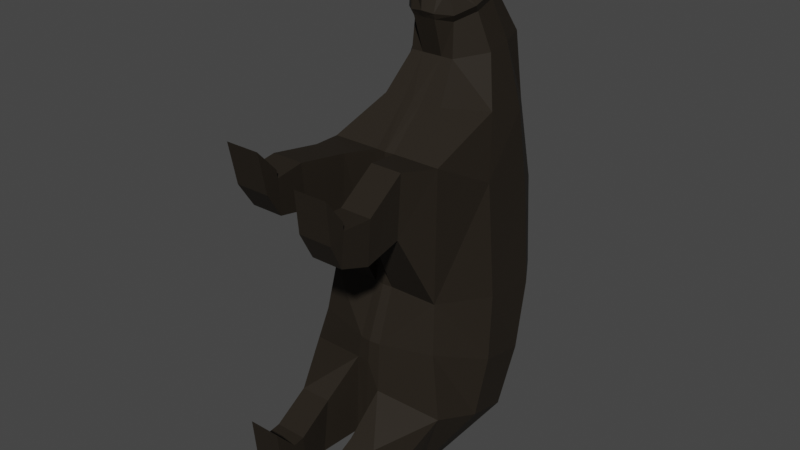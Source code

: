 # Source: black_bear.blend  (saved by Blender 2.82.7; exported with 4.5.12 LTS)
import bpy
from mathutils import Matrix  # noqa: F401  (used for matrix-valued properties, if any)

bpy.ops.wm.read_factory_settings(use_empty=True)
scene = bpy.context.scene
scene.name = 'Scene'

# ---- collections
col_collection = bpy.data.collections.new('Collection'); scene.collection.children.link(col_collection)

# ---- materials (node trees are filled in below, after node groups)
mat_material = bpy.data.materials.new('Material')
mat_material.alpha_threshold = 0.0
mat_material.use_transparent_shadow = False
mat_material.line_color = (0.0, 0.0, 0.0, 1.0)
mat_darkbrown = bpy.data.materials.new('DarkBrown')
mat_darkbrown.use_transparent_shadow = False
mat_snout = bpy.data.materials.new('Snout')
mat_snout.use_transparent_shadow = False
mat_eyes = bpy.data.materials.new('Eyes')
mat_eyes.use_transparent_shadow = False

# ---- material node trees
mat_material.use_nodes = True; mat_material.node_tree.nodes.clear()
_N = mat_material.node_tree.nodes; _L = mat_material.node_tree.links
n0 = _N.new('ShaderNodeOutputMaterial'); n0.name = 'Material Output'; n0.location = (300, 300)
n1 = _N.new('ShaderNodeBsdfPrincipled'); n1.name = 'Principled BSDF'; n1.location = (10, 300)
n1.distribution = 'GGX'
n1.subsurface_method = 'BURLEY'
n1.inputs[0].default_value = (0.016, 0.01139, 0.006613, 1.0)
n1.inputs[2].default_value = 0.6923
n1.inputs[3].default_value = 1.45
n1.inputs[13].default_value = 0.3615
n1.inputs[27].default_value = (0.0, 0.0, 0.0, 1.0)
n1.inputs[28].default_value = 1.0
_L.new(n1.outputs[0], n0.inputs[0])
n0.is_active_output = True
mat_darkbrown.use_nodes = True; mat_darkbrown.node_tree.nodes.clear()
_N = mat_darkbrown.node_tree.nodes; _L = mat_darkbrown.node_tree.links
n0 = _N.new('ShaderNodeOutputMaterial'); n0.name = 'Material Output'; n0.location = (300, 300)
n1 = _N.new('ShaderNodeBsdfPrincipled'); n1.name = 'Principled BSDF'; n1.location = (10, 300)
n1.distribution = 'GGX'
n1.subsurface_method = 'BURLEY'
n1.inputs[0].default_value = (0.0137, 0.01033, 0.006512, 1.0)
n1.inputs[3].default_value = 1.45
n1.inputs[27].default_value = (0.0, 0.0, 0.0, 1.0)
n1.inputs[28].default_value = 1.0
_L.new(n1.outputs[0], n0.inputs[0])
n0.is_active_output = True
mat_snout.use_nodes = True; mat_snout.node_tree.nodes.clear()
_N = mat_snout.node_tree.nodes; _L = mat_snout.node_tree.links
n0 = _N.new('ShaderNodeOutputMaterial'); n0.name = 'Material Output'; n0.location = (300, 300)
n1 = _N.new('ShaderNodeBsdfPrincipled'); n1.name = 'Principled BSDF'; n1.location = (10, 300)
n1.distribution = 'GGX'
n1.subsurface_method = 'BURLEY'
n1.inputs[0].default_value = (0.8007, 0.6236, 0.4266, 1.0)
n1.inputs[3].default_value = 1.45
n1.inputs[27].default_value = (0.0, 0.0, 0.0, 1.0)
n1.inputs[28].default_value = 1.0
_L.new(n1.outputs[0], n0.inputs[0])
n0.is_active_output = True
mat_eyes.use_nodes = True; mat_eyes.node_tree.nodes.clear()
_N = mat_eyes.node_tree.nodes; _L = mat_eyes.node_tree.links
n0 = _N.new('ShaderNodeOutputMaterial'); n0.name = 'Material Output'; n0.location = (300, 300)
n1 = _N.new('ShaderNodeBsdfPrincipled'); n1.name = 'Principled BSDF'; n1.location = (10, 300)
n1.distribution = 'GGX'
n1.subsurface_method = 'BURLEY'
n1.inputs[0].default_value = (0.214, 0.1139, 0.05481, 1.0)
n1.inputs[3].default_value = 1.45
n1.inputs[27].default_value = (0.0, 0.0, 0.0, 1.0)
n1.inputs[28].default_value = 1.0
_L.new(n1.outputs[0], n0.inputs[0])
n0.is_active_output = True

# ---- world
world_world = bpy.data.worlds.new('World'); scene.world = world_world
world_world.use_nodes = True; world_world.node_tree.nodes.clear()
_N = world_world.node_tree.nodes; _L = world_world.node_tree.links
n0 = _N.new('ShaderNodeOutputWorld'); n0.name = 'World Output'; n0.location = (300, 300)
n1 = _N.new('ShaderNodeBackground'); n1.name = 'Background'; n1.location = (10, 300)
n1.inputs[0].default_value = (0.05088, 0.05088, 0.05088, 1.0)
_L.new(n1.outputs[0], n0.inputs[0])
n0.is_active_output = True
world_world.color = (0.05088, 0.05088, 0.05088)
world_world.use_sun_shadow = False
world_world.sun_shadow_jitter_overblur = 0.0

# ---- meshes
me_plane = bpy.data.meshes.new('Plane')
me_plane.from_pydata([(-0.3815, 2.768, -0.3636), (-0.5447, 1.129, -0.02056), (-0.5306, 1.162, 1.184), (-0.2821, 1.505, 1.523), (-0.3117, 2.611, 1.303), (-0.3436, 2.756, 0.5128), (-0.2076, 1.749, 1.847), (-0.2917, 2.527, 1.919), (-0.1945, 1.771, 2.145), (-0.2872, 2.229, 2.312), (-0.4505, 2.159, -1.448), (-0.6943, 1.034, -0.7942), (-0.449, 2.468, -1.024), (-0.5941, 1.058, -0.4627), (-0.4205, 1.36, -1.742), (-0.4709, 0.878, -1.429), (-0.2136, 1.879, 2.575), (-0.1904, 1.699, 2.422), (-0.08776, 1.723, 2.559), (-0.1443, 1.823, 2.594), (-0.0501, 2.774, -0.3636), (-0.0501, 2.776, 0.3716), (-0.0501, 2.26, -1.411), (-0.0501, 2.605, -1.02), (-0.1011, 0.9486, -0.5021), (-0.1226, 0.9266, -0.7055), (-0.2319, 2.199, 2.448), (-0.2172, 2.124, 2.55), (-0.08852, 1.129, -0.02056), (-0.09449, 1.749, 1.847), (-0.08957, 1.505, 1.523), (-0.1149, 1.665, 2.4), (-0.1032, 1.641, 2.177), (-0.0969, 0.8716, -1.45), (-0.06054, 1.357, -1.742), (-0.08355, 2.64, 1.219), (-0.1062, 2.567, 1.919), (-0.1022, 1.926, 2.635), (-0.05199, 1.604, 2.69), (-0.08687, 1.162, 1.184), (-0.4297, 0.4863, -1.477), (-0.4343, 0.5524, -0.9804), (-0.1455, 0.4863, -1.477), (-0.146, 0.5524, -0.9804), (-0.391, 0.2238, -1.573), (-0.3901, 0.1919, -1.138), (-0.09991, 0.2238, -1.573), (-0.09883, 0.1919, -1.138), (-0.3851, 0.001345, -1.611), (-0.3875, 0.08178, -1.149), (-0.09288, 0.001345, -1.611), (-0.09575, 0.08178, -1.149), (-0.3847, -0.06104, -1.395), (-0.3844, -0.1103, -0.9283), (-0.09239, -0.06104, -1.395), (-0.09195, -0.1103, -0.9283), (-0.4311, 0.7958, 0.6711), (-0.4381, 0.8289, 1.238), (-0.1364, 0.7958, 0.6711), (-0.1434, 0.8289, 1.238), (-0.4502, 0.3958, 0.9067), (-0.4583, 0.3769, 1.306), (-0.1554, 0.3958, 0.9067), (-0.1635, 0.3769, 1.306), (-0.4322, 0.1136, 0.9674), (-0.4386, 0.1064, 1.278), (-0.1376, 0.1136, 0.9674), (-0.1439, 0.1064, 1.278), (-0.4397, -0.02638, 1.19), (-0.4388, 0.09799, 1.35), (-0.1248, -0.02638, 1.19), (-0.1441, 0.09799, 1.35), (-0.4397, -0.05652, 1.344), (-0.4397, -0.1001, 1.561), (-0.1248, -0.05652, 1.344), (-0.1248, -0.1001, 1.561), (-0.6809, 2.287, -0.2643), (-0.4813, 2.35, 1.309), (-0.3562, 2.295, 1.898), (-0.3156, 2.111, 2.285), (-0.7449, 1.833, -1.301), (-0.453, 1.217, -1.735), (-0.5725, 2.363, 0.5616), (-0.2033, 1.813, 2.525), (-0.1102, 1.77, 2.636), (-0.751, 2.054, -0.8031), (-0.0662, 1.655, 2.742), (-0.06265, 1.213, -1.735), (-0.124, 2.228, 2.561), (-0.09926, 1.975, 2.615), (-0.1395, 2.319, 2.482), (-0.1422, 2.288, 2.347), (-0.1085, 2.297, 2.449), (-0.08642, 2.2, 2.55), (-0.1988, 2.088, 2.528), (-0.2084, 2.144, 2.398), (-0.04584, 1.978, 2.625), (-0.0488, 1.928, 2.646), (-0.1963, 1.981, 2.591), (-0.1045, 1.808, 2.691), (-0.0263, 2.018, 2.603), (-0.008325, 1.905, 2.668), (-0.133, 1.975, 2.593), (-0.1313, 1.907, 2.65), (-0.02667, 1.913, 2.613), (-0.04475, 2.002, 2.58), (-0.1062, 1.977, 2.554), (-0.1185, 1.916, 2.603), (-0.1079, 1.775, 2.679), (-0.1923, 2.244, 2.57), (-0.2048, 2.28, 2.545), (-0.2276, 2.202, 2.576), (-0.2384, 2.238, 2.544), (-0.7224, 1.708, -0.1424), (-0.7864, 1.438, -0.9499), (-0.4648, 1.04, -1.473), (-0.8085, 1.556, -0.6621), (-0.0591, 1.63, 2.716), (-0.4894, 1.927, 1.416), (-0.388, 2.022, 1.873), (-0.305, 1.941, 2.215), (-0.6031, 1.763, 0.8728), (-0.1969, 1.756, 2.474), (-0.099, 1.747, 2.598), (-0.08094, 1.035, -1.483), (1.369e-08, 1.12, -0.02056), (-7.045e-08, 1.501, 1.523), (-4.398e-08, 2.783, -0.3636), (-1.073e-07, 2.648, 1.219), (-9.543e-08, 1.749, 1.847), (-1.346e-07, 2.573, 1.919), (-1.051e-07, 1.64, 2.177), (-1.431e-07, 2.321, 2.364), (5.259e-08, 0.9145, -0.7048), (2.448e-08, 2.264, -1.411), (8.872e-08, 0.8628, -1.479), (7.871e-08, 1.354, -1.742), (-4.044e-08, 1.154, 1.184), (-7.677e-08, 2.798, 0.3716), (-1.427e-07, 2.065, 2.612), (-1.159e-07, 1.61, 2.455), (-1.357e-07, 1.806, 2.711), (-1.258e-07, 1.602, 2.69), (-7.829e-09, 2.612, -1.02), (4.274e-08, 0.9373, -0.5021), (0.3815, 2.768, -0.3636), (0.5447, 1.129, -0.02056), (0.5306, 1.162, 1.184), (0.2821, 1.505, 1.523), (0.3117, 2.611, 1.303), (0.3436, 2.756, 0.5128), (0.2076, 1.749, 1.847), (0.2917, 2.527, 1.919), (0.1945, 1.771, 2.145), (0.2872, 2.229, 2.312), (0.4505, 2.159, -1.448), (0.6943, 1.012, -1.05), (0.449, 2.468, -1.024), (0.5941, 1.058, -0.4627), (0.4205, 1.36, -1.742), (0.4709, 0.8884, -1.667), (0.2136, 1.879, 2.575), (0.1904, 1.699, 2.422), (0.08775, 1.723, 2.559), (0.1443, 1.823, 2.594), (0.0501, 2.774, -0.3636), (0.0501, 2.776, 0.3716), (0.0501, 2.26, -1.411), (0.0501, 2.605, -1.02), (0.1011, 0.9486, -0.5021), (0.1226, 0.8944, -0.9414), (0.2319, 2.199, 2.448), (0.2172, 2.124, 2.55), (0.08852, 1.129, -0.02056), (0.09449, 1.749, 1.847), (0.08957, 1.505, 1.523), (0.1149, 1.665, 2.4), (0.1032, 1.641, 2.177), (0.0969, 0.8833, -1.688), (0.06054, 1.357, -1.742), (0.08355, 2.64, 1.219), (0.1062, 2.567, 1.919), (0.1022, 1.926, 2.635), (0.05199, 1.604, 2.69), (0.08687, 1.162, 1.184), (0.396, 0.5105, -1.717), (0.4006, 0.5165, -1.216), (0.1455, 0.5105, -1.717), (0.146, 0.5165, -1.216), (0.391, 0.2052, -1.88), (0.3901, 0.2113, -1.444), (0.09991, 0.2052, -1.88), (0.09883, 0.2113, -1.444), (0.3851, -0.01961, -1.898), (0.3875, 0.1006, -1.445), (0.09288, -0.01961, -1.898), (0.09575, 0.1006, -1.445), (0.3847, -0.06302, -1.678), (0.3844, -0.07156, -1.209), (0.09239, -0.06302, -1.678), (0.09195, -0.07156, -1.209), (0.4311, 0.7958, 0.6711), (0.4381, 0.8289, 1.238), (0.1364, 0.7958, 0.6711), (0.1434, 0.8289, 1.238), (0.4502, 0.4282, 0.6027), (0.4583, 0.4509, 1.002), (0.1554, 0.4282, 0.6027), (0.1635, 0.4509, 1.002), (0.4322, 0.1539, 0.6924), (0.4386, 0.1789, 1.002), (0.1376, 0.1539, 0.6924), (0.1439, 0.1789, 1.002), (0.4397, 0.0378, 0.9286), (0.4388, 0.178, 1.074), (0.1248, 0.0378, 0.9286), (0.1441, 0.178, 1.074), (0.4397, 0.02378, 1.085), (0.4397, 0.002926, 1.305), (0.1248, 0.02378, 1.085), (0.1248, 0.002926, 1.305), (8.474e-08, 1.209, -1.735), (-1.332e-07, 1.66, 2.801), (0.6809, 2.287, -0.2643), (0.4813, 2.35, 1.309), (0.3562, 2.295, 1.898), (0.3156, 2.111, 2.285), (0.7449, 1.833, -1.301), (0.453, 1.217, -1.735), (0.5725, 2.363, 0.5616), (0.2033, 1.813, 2.525), (0.1102, 1.77, 2.636), (0.756, 2.054, -0.8031), (0.0662, 1.655, 2.742), (0.06265, 1.213, -1.735), (0.1239, 2.228, 2.561), (0.09926, 1.975, 2.615), (0.1395, 2.319, 2.482), (0.1422, 2.288, 2.347), (0.1085, 2.297, 2.449), (0.08642, 2.2, 2.55), (0.1803, 2.116, 2.511), (0.2084, 2.144, 2.398), (0.04584, 1.978, 2.625), (0.0488, 1.928, 2.646), (0.1963, 1.981, 2.591), (0.1045, 1.808, 2.691), (0.0263, 2.018, 2.603), (0.008325, 1.905, 2.668), (0.133, 1.975, 2.593), (0.1313, 1.907, 2.65), (0.02667, 1.913, 2.613), (0.04475, 2.002, 2.58), (0.1062, 1.977, 2.554), (0.1185, 1.916, 2.603), (0.1079, 1.775, 2.679), (0.1923, 2.244, 2.57), (0.2048, 2.28, 2.545), (0.2276, 2.202, 2.576), (0.2384, 2.238, 2.544), (9.165e-08, 1.043, -1.726), (0.7224, 1.708, -0.1424), (0.7864, 1.422, -1.176), (0.4648, 1.053, -1.701), (0.8085, 1.556, -0.6621), (0.0591, 1.63, 2.716), (-1.295e-07, 1.631, 2.745), (0.4894, 1.927, 1.416), (0.388, 2.022, 1.873), (0.305, 1.941, 2.215), (0.6031, 1.763, 0.8728), (0.1969, 1.756, 2.474), (0.099, 1.747, 2.598), (0.08094, 1.048, -1.712), (5.003e-08, 1.825, -1.557), (6.809e-08, 1.545, -1.69), (0.05836, 1.546, -1.69), (0.05515, 1.823, -1.558), (-0.05844, 1.539, -1.697), (-0.05518, 1.821, -1.561), (2.745e-05, 1.585, -1.788), (2.745e-05, 1.521, -1.785), (0.05839, 1.522, -1.785), (0.05767, 1.584, -1.79), (-0.05841, 1.516, -1.792), (-0.05766, 1.58, -1.794), (-0.145, 2.313, 2.5), (-1.065e-07, 1.603, 2.241), (-0.3174, 2.152, 2.373), (-0.2274, 1.732, 2.209), (-0.1131, 1.617, 2.229), (-0.1818, 2.226, 2.404), (-0.3402, 2.04, 2.34), (-1.438e-07, 2.274, 2.422), (-0.2439, 2.189, 2.472), (-0.2293, 2.161, 2.428), (-0.1103, 2.288, 2.472), (-0.2155, 2.285, 2.551), (-0.2517, 2.24, 2.551), (-0.3289, 1.886, 2.275), (0.145, 2.313, 2.5), (0.3174, 2.152, 2.373), (0.2274, 1.732, 2.209), (0.1131, 1.617, 2.229), (0.1818, 2.226, 2.404), (0.3402, 2.04, 2.34), (0.2439, 2.189, 2.472), (0.2145, 2.171, 2.411), (0.1103, 2.288, 2.472), (0.2155, 2.285, 2.551), (0.2517, 2.24, 2.551), (0.3289, 1.886, 2.275)], [], [(82, 77, 4, 5), (118, 3, 6, 119), (119, 6, 8, 120), (85, 12, 10, 80), (80, 10, 14, 81), (76, 82, 5, 0), (299, 289, 17, 122), (122, 17, 18, 123), (76, 0, 12, 85), (21, 20, 0, 5), (23, 22, 10, 12), (25, 24, 13, 11), (291, 91, 9, 288), (24, 28, 1, 13), (30, 29, 6, 3), (290, 31, 17, 289), (124, 33, 15, 115), (36, 35, 4, 7), (22, 279, 278, 34, 14, 10), (99, 19, 84, 108), (25, 11, 41, 43), (29, 32, 8, 6), (31, 38, 18, 17), (39, 30, 3, 2), (2, 1, 56, 57), (91, 36, 7, 9), (99, 98, 16, 19), (35, 21, 5, 4), (20, 23, 12, 0), (127, 143, 23, 20), (128, 138, 21, 35), (97, 96, 89, 37), (132, 130, 36, 91), (125, 137, 39, 28), (137, 126, 30, 39), (140, 142, 38, 31), (129, 131, 32, 29), (135, 133, 25, 33), (222, 141, 99, 86), (134, 274, 279, 22), (130, 128, 35, 36), (260, 135, 33, 124), (287, 140, 31, 290), (126, 129, 29, 30), (144, 125, 28, 24), (294, 27, 111, 298), (133, 144, 24, 25), (143, 134, 22, 23), (138, 127, 20, 21), (43, 41, 45, 47), (33, 25, 43, 42), (15, 33, 42, 40), (11, 15, 40, 41), (46, 47, 51, 50), (41, 40, 44, 45), (42, 43, 47, 46), (40, 42, 46, 44), (51, 49, 53, 55), (44, 46, 50, 48), (47, 45, 49, 51), (45, 44, 48, 49), (54, 55, 53, 52), (49, 48, 52, 53), (50, 51, 55, 54), (48, 50, 54, 52), (58, 59, 63, 62), (1, 28, 58, 56), (39, 2, 57, 59), (28, 39, 59, 58), (63, 61, 65, 67), (56, 58, 62, 60), (59, 57, 61, 63), (57, 56, 60, 61), (66, 67, 71, 70), (61, 60, 64, 65), (62, 63, 67, 66), (60, 62, 66, 64), (68, 70, 74, 72), (64, 66, 70, 68), (67, 65, 69, 71), (65, 64, 68, 69), (74, 75, 73, 72), (71, 69, 73, 75), (69, 68, 72, 73), (70, 71, 75, 74), (136, 221, 87, 34), (266, 222, 86, 117), (117, 86, 84, 123), (34, 87, 81, 14), (113, 76, 85, 116), (16, 83, 84, 19), (288, 292, 83, 16), (113, 121, 82, 76), (114, 80, 81, 115), (116, 85, 80, 114), (7, 78, 79, 9), (4, 77, 78, 7), (121, 118, 77, 82), (296, 93, 139, 293), (93, 94, 98, 139), (95, 92, 132, 91), (295, 95, 91, 291), (294, 26, 95, 295), (26, 90, 92, 95), (88, 27, 94, 93), (286, 88, 93, 296), (100, 101, 141, 139), (102, 100, 139, 98), (101, 103, 99, 141), (103, 102, 98, 99), (107, 106, 102, 103), (104, 107, 103, 101), (106, 105, 100, 102), (105, 104, 101, 100), (96, 97, 104, 105), (89, 96, 105, 106), (97, 37, 107, 104), (37, 89, 106, 107), (108, 84, 86, 99), (297, 110, 112, 298), (27, 88, 109, 111), (286, 90, 110, 297), (90, 26, 112, 110), (2, 3, 118, 121), (13, 116, 114, 11), (11, 114, 115, 15), (1, 2, 121, 113), (1, 113, 116, 13), (38, 117, 123, 18), (142, 266, 117, 38), (221, 260, 124, 87), (87, 124, 115, 81), (83, 122, 123, 84), (292, 299, 122, 83), (78, 119, 120, 79), (77, 118, 119, 78), (229, 150, 149, 224), (267, 268, 151, 148), (268, 269, 153, 151), (232, 227, 155, 157), (227, 228, 159, 155), (223, 145, 150, 229), (311, 271, 162, 302), (271, 272, 163, 162), (223, 232, 157, 145), (166, 150, 145, 165), (168, 157, 155, 167), (170, 156, 158, 169), (304, 301, 154, 238), (169, 158, 146, 173), (175, 148, 151, 174), (303, 302, 162, 176), (273, 263, 160, 178), (181, 152, 149, 180), (167, 155, 159, 179, 276, 277), (246, 255, 231, 164), (170, 188, 186, 156), (174, 151, 153, 177), (176, 162, 163, 183), (184, 147, 148, 175), (147, 202, 201, 146), (238, 154, 152, 181), (246, 164, 161, 245), (180, 149, 150, 166), (165, 145, 157, 168), (127, 165, 168, 143), (128, 180, 166, 138), (244, 182, 236, 243), (132, 238, 181, 130), (125, 173, 184, 137), (137, 184, 175, 126), (140, 176, 183, 142), (129, 174, 177, 131), (135, 178, 170, 133), (222, 233, 246, 141), (134, 167, 277, 274), (130, 181, 180, 128), (260, 273, 178, 135), (287, 303, 176, 140), (126, 175, 174, 129), (144, 169, 173, 125), (306, 310, 258, 172), (133, 170, 169, 144), (143, 168, 167, 134), (138, 166, 165, 127), (188, 192, 190, 186), (178, 187, 188, 170), (160, 185, 187, 178), (156, 186, 185, 160), (191, 195, 196, 192), (186, 190, 189, 185), (187, 191, 192, 188), (185, 189, 191, 187), (196, 200, 198, 194), (189, 193, 195, 191), (192, 196, 194, 190), (190, 194, 193, 189), (199, 197, 198, 200), (194, 198, 197, 193), (195, 199, 200, 196), (193, 197, 199, 195), (203, 207, 208, 204), (146, 201, 203, 173), (184, 204, 202, 147), (173, 203, 204, 184), (208, 212, 210, 206), (201, 205, 207, 203), (204, 208, 206, 202), (202, 206, 205, 201), (211, 215, 216, 212), (206, 210, 209, 205), (207, 211, 212, 208), (205, 209, 211, 207), (213, 217, 219, 215), (209, 213, 215, 211), (212, 216, 214, 210), (210, 214, 213, 209), (219, 217, 218, 220), (216, 220, 218, 214), (214, 218, 217, 213), (215, 219, 220, 216), (136, 179, 234, 221), (266, 265, 233, 222), (265, 272, 231, 233), (179, 159, 228, 234), (261, 264, 232, 223), (161, 164, 231, 230), (301, 161, 230, 305), (261, 223, 229, 270), (262, 263, 228, 227), (264, 262, 227, 232), (152, 154, 226, 225), (149, 152, 225, 224), (270, 229, 224, 267), (308, 293, 139, 240), (240, 139, 245, 241), (242, 238, 132, 239), (307, 304, 238, 242), (306, 307, 242, 171), (171, 242, 239, 237), (235, 240, 241, 172), (300, 308, 240, 235), (247, 139, 141, 248), (249, 245, 139, 247), (248, 141, 246, 250), (250, 246, 245, 249), (254, 250, 249, 253), (251, 248, 250, 254), (253, 249, 247, 252), (252, 247, 248, 251), (243, 252, 251, 244), (236, 253, 252, 243), (244, 251, 254, 182), (182, 254, 253, 236), (255, 246, 233, 231), (309, 310, 259, 257), (172, 258, 256, 235), (300, 309, 257, 237), (237, 257, 259, 171), (147, 270, 267, 148), (158, 156, 262, 264), (156, 160, 263, 262), (146, 261, 270, 147), (146, 158, 264, 261), (183, 163, 272, 265), (142, 183, 265, 266), (221, 234, 273, 260), (234, 228, 263, 273), (230, 231, 272, 271), (305, 230, 271, 311), (225, 226, 269, 268), (224, 225, 268, 267), (280, 283, 282, 281), (276, 275, 281, 282), (275, 276, 179, 136), (275, 278, 284, 281), (278, 275, 136, 34), (285, 280, 281, 284), (278, 279, 285, 284), (277, 276, 282, 283), (279, 274, 280, 285), (274, 277, 283, 280), (226, 305, 311, 269), (235, 256, 309, 300), (256, 258, 310, 309), (237, 239, 308, 300), (172, 241, 307, 306), (241, 245, 304, 307), (239, 132, 293, 308), (154, 301, 305, 226), (171, 259, 310, 306), (131, 177, 303, 287), (177, 153, 302, 303), (245, 161, 301, 304), (269, 311, 302, 153), (79, 120, 299, 292), (88, 286, 297, 109), (109, 297, 298, 111), (90, 286, 296, 92), (27, 294, 295, 94), (94, 295, 291, 98), (92, 296, 293, 132), (9, 79, 292, 288), (26, 294, 298, 112), (131, 287, 290, 32), (32, 290, 289, 8), (98, 291, 288, 16), (120, 8, 289, 299), (98, 295, 94)])
me_plane.polygons.foreach_set('material_index', [0, 0, 0, 0, 0, 0, 0, 0, 0, 0, 0, 0, 0, 0, 0, 0, 0, 0, 0, 2, 0, 0, 0, 0, 0, 0, 0, 0, 0, 0, 0, 3, 0, 0, 0, 0, 0, 0, 2, 0, 0, 0, 0, 0, 0, 0, 0, 0, 0, 0, 0, 0, 0, 0, 0, 0, 0, 0, 0, 0, 0, 0, 0, 0, 0, 0, 0, 0, 0, 0, 0, 0, 0, 0, 0, 0, 0, 0, 0, 0, 0, 0, 0, 0, 0, 0, 0, 2, 0, 0, 0, 0, 0, 0, 0, 0, 0, 0, 0, 0, 0, 0, 0, 0, 0, 0, 0, 0, 0, 0, 1, 1, 1, 1, 0, 0, 0, 0, 2, 0, 0, 0, 0, 0, 0, 0, 0, 0, 2, 0, 0, 0, 0, 0, 0, 0, 0, 0, 0, 0, 0, 0, 0, 0, 0, 0, 0, 0, 0, 0, 0, 0, 0, 0, 0, 2, 0, 0, 0, 0, 0, 0, 0, 0, 0, 0, 0, 3, 0, 0, 0, 0, 0, 0, 2, 0, 0, 0, 0, 0, 0, 0, 0, 0, 0, 0, 0, 0, 0, 0, 0, 0, 0, 0, 0, 0, 0, 0, 0, 0, 0, 0, 0, 0, 0, 0, 0, 0, 0, 0, 0, 0, 0, 0, 0, 0, 0, 0, 0, 0, 0, 0, 0, 2, 0, 0, 0, 0, 0, 0, 0, 0, 0, 0, 0, 0, 0, 0, 0, 0, 0, 0, 0, 0, 0, 0, 1, 1, 1, 1, 0, 0, 0, 0, 2, 0, 0, 0, 0, 0, 0, 0, 0, 0, 2, 0, 0, 0, 0, 0, 0, 0, 0, 0, 0, 0, 0, 0, 0, 0, 0, 0, 0, 0, 0, 0, 0, 0, 0, 0, 0, 0, 0, 0, 0, 0, 0, 0, 0, 0, 0, 0, 0, 0, 0, 0, 0, 0, 0])
_uv = me_plane.uv_layers.new(name='UVMap')
_uv.uv.foreach_set('vector', [0.5, 0.7106, 1.0, 0.7106, 1.0, 1.0, 0.5, 1.0, 1.0, 0.3553, 1.0, 0.0, 1.0, 0.0, 1.0, 0.3553, 1.0, 0.3553, 1.0, 0.0, 1.0, 0.0, 1.0, 0.3553, 0.0, 0.7106, 0.0, 1.0, 0.0, 1.0, 0.0, 0.7106, 0.0, 0.7106, 0.0, 1.0, 0.0, 1.0, 0.0, 0.7106, 0.0, 0.7106, 0.5, 0.7106, 0.5, 1.0, 0.0, 1.0, 1.0, 0.3553, 1.0, 0.0, 1.0, 0.0, 1.0, 0.3553, 1.0, 0.3553, 1.0, 0.0, 1.0, 0.0, 1.0, 0.3553, 0.0, 0.7106, 0.0, 1.0, 0.0, 1.0, 0.0, 0.7106, 0.5, 1.0, 0.0, 1.0, 0.0, 1.0, 0.5, 1.0, 0.0, 1.0, 0.0, 1.0, 0.0, 1.0, 0.0, 1.0, 0.0, 0.0, 0.0, 0.0, 0.0, 0.0, 0.0, 0.0, 1.0, 1.0, 1.0, 1.0, 1.0, 1.0, 1.0, 1.0, 0.0, 0.0, 0.0, 0.0, 0.0, 0.0, 0.0, 0.0, 1.0, 0.0, 1.0, 0.0, 1.0, 0.0, 1.0, 0.0, 1.0, 0.0, 1.0, 0.0, 1.0, 0.0, 1.0, 0.0, 0.0, 0.3553, 0.0, 0.0, 0.0, 0.0, 0.0, 0.3553, 1.0, 1.0, 1.0, 1.0, 1.0, 1.0, 1.0, 1.0, 0.0, 1.0, 0.0, 1.0, 0.0, 1.0, 0.0, 1.0, 0.0, 1.0, 0.0, 1.0, 1.0, 1.0, 1.0, 1.0, 1.0, 0.7106, 0.0, 0.0, 0.0, 0.0, 0.0, 0.0, 0.0, 0.0, 0.0, 0.0, 1.0, 0.0, 1.0, 0.0, 1.0, 0.0, 1.0, 0.0, 1.0, 0.0, 1.0, 0.0, 1.0, 0.0, 1.0, 0.0, 0.5, 0.0, 1.0, 0.0, 1.0, 0.0, 0.5, 0.0, 0.5, 0.0, 0.0, 0.0, 0.0, 0.0, 0.5, 0.0, 1.0, 1.0, 1.0, 1.0, 1.0, 1.0, 1.0, 1.0, 1.0, 1.0, 1.0, 1.0, 1.0, 1.0, 1.0, 1.0, 1.0, 1.0, 0.5, 1.0, 0.5, 1.0, 1.0, 1.0, 0.0, 1.0, 0.0, 1.0, 0.0, 1.0, 0.0, 1.0, 0.0, 1.0, 0.0, 1.0, 0.0, 1.0, 0.0, 1.0, 1.0, 1.0, 0.5, 1.0, 0.5, 1.0, 1.0, 1.0, 1.0, 1.0, 1.0, 1.0, 1.0, 1.0, 1.0, 1.0, 1.0, 1.0, 1.0, 1.0, 1.0, 1.0, 1.0, 1.0, 0.0, 0.0, 0.5, 0.0, 0.5, 0.0, 0.0, 0.0, 0.5, 0.0, 1.0, 0.0, 1.0, 0.0, 0.5, 0.0, 1.0, 0.0, 1.0, 0.0, 1.0, 0.0, 1.0, 0.0, 1.0, 0.0, 1.0, 0.0, 1.0, 0.0, 1.0, 0.0, 0.0, 0.0, 0.0, 0.0, 0.0, 0.0, 0.0, 0.0, 1.0, 0.5, 1.0, 1.0, 1.0, 1.0, 1.0, 0.5, 0.0, 1.0, 0.0, 1.0, 0.0, 1.0, 0.0, 1.0, 1.0, 1.0, 1.0, 1.0, 1.0, 1.0, 1.0, 1.0, 0.0, 0.3553, 0.0, 0.0, 0.0, 0.0, 0.0, 0.3553, 1.0, 0.0, 1.0, 0.0, 1.0, 0.0, 1.0, 0.0, 1.0, 0.0, 1.0, 0.0, 1.0, 0.0, 1.0, 0.0, 0.0, 0.0, 0.0, 0.0, 0.0, 0.0, 0.0, 0.0, 1.0, 1.0, 1.0, 1.0, 1.0, 1.0, 1.0, 1.0, 0.0, 0.0, 0.0, 0.0, 0.0, 0.0, 0.0, 0.0, 0.0, 1.0, 0.0, 1.0, 0.0, 1.0, 0.0, 1.0, 0.5, 1.0, 0.0, 1.0, 0.0, 1.0, 0.5, 1.0, 0.0, 0.0, 0.0, 0.0, 0.0, 0.0, 0.0, 0.0, 0.0, 0.0, 0.0, 0.0, 0.0, 0.0, 0.0, 0.0, 0.0, 0.0, 0.0, 0.0, 0.0, 0.0, 0.0, 0.0, 0.0, 0.0, 0.0, 0.0, 0.0, 0.0, 0.0, 0.0, 0.0, 0.0, 0.0, 0.0, 0.0, 0.0, 0.0, 0.0, 0.0, 0.0, 0.0, 0.0, 0.0, 0.0, 0.0, 0.0, 0.0, 0.0, 0.0, 0.0, 0.0, 0.0, 0.0, 0.0, 0.0, 0.0, 0.0, 0.0, 0.0, 0.0, 0.0, 0.0, 0.0, 0.0, 0.0, 0.0, 0.0, 0.0, 0.0, 0.0, 0.0, 0.0, 0.0, 0.0, 0.0, 0.0, 0.0, 0.0, 0.0, 0.0, 0.0, 0.0, 0.0, 0.0, 0.0, 0.0, 0.0, 0.0, 0.0, 0.0, 0.0, 0.0, 0.0, 0.0, 0.0, 0.0, 0.0, 0.0, 0.0, 0.0, 0.0, 0.0, 0.0, 0.0, 0.0, 0.0, 0.0, 0.0, 0.0, 0.0, 0.0, 0.0, 0.0, 0.0, 0.0, 0.0, 0.0, 0.0, 0.0, 0.0, 0.0, 0.0, 0.0, 0.0, 0.0, 0.0, 0.0, 0.0, 0.5, 0.0, 0.5, 0.0, 0.0, 0.0, 0.0, 0.0, 0.0, 0.0, 0.0, 0.0, 0.0, 0.0, 0.5, 0.0, 0.5, 0.0, 0.5, 0.0, 0.5, 0.0, 0.0, 0.0, 0.5, 0.0, 0.5, 0.0, 0.0, 0.0, 0.5, 0.0, 0.5, 0.0, 0.5, 0.0, 0.5, 0.0, 0.0, 0.0, 0.0, 0.0, 0.0, 0.0, 0.0, 0.0, 0.5, 0.0, 0.5, 0.0, 0.5, 0.0, 0.5, 0.0, 0.5, 0.0, 0.0, 0.0, 0.0, 0.0, 0.5, 0.0, 0.0, 0.0, 0.5, 0.0, 0.5, 0.0, 0.0, 0.0, 0.5, 0.0, 0.0, 0.0, 0.0, 0.0, 0.5, 0.0, 0.0, 0.0, 0.5, 0.0, 0.5, 0.0, 0.0, 0.0, 0.0, 0.0, 0.0, 0.0, 0.0, 0.0, 0.0, 0.0, 0.0, 0.0, 0.0, 0.0, 0.0, 0.0, 0.0, 0.0, 0.0, 0.0, 0.0, 0.0, 0.0, 0.0, 0.0, 0.0, 0.5, 0.0, 0.5, 0.0, 0.5, 0.0, 0.5, 0.0, 0.5, 0.0, 0.0, 0.0, 0.0, 0.0, 0.5, 0.0, 0.0, 0.0, 0.5, 0.0, 0.5, 0.0, 0.0, 0.0, 0.5, 0.0, 0.5, 0.0, 0.5, 0.0, 0.5, 0.0, 0.5, 0.0, 0.0, 0.0, 0.0, 0.0, 0.5, 0.0, 0.0, 0.0, 0.5, 0.0, 0.5, 0.0, 0.0, 0.0, 0.0, 1.0, 0.0, 0.7106, 0.0, 0.7106, 0.0, 1.0, 1.0, 0.25, 1.0, 0.5, 1.0, 0.5, 1.0, 0.25, 1.0, 0.25, 1.0, 0.5, 1.0, 0.7106, 1.0, 0.3553, 0.0, 1.0, 0.0, 0.7106, 0.0, 0.7106, 0.0, 1.0, 0.0, 0.3553, 0.0, 0.7106, 0.0, 0.7106, 0.0, 0.3553, 1.0, 1.0, 1.0, 0.7106, 1.0, 0.7106, 1.0, 1.0, 1.0, 1.0, 1.0, 0.7106, 1.0, 0.7106, 1.0, 1.0, 0.0, 0.3553, 0.5, 0.3553, 0.5, 0.7106, 0.0, 0.7106, 0.0, 0.3553, 0.0, 0.7106, 0.0, 0.7106, 0.0, 0.3553, 0.0, 0.3553, 0.0, 0.7106, 0.0, 0.7106, 0.0, 0.3553, 1.0, 1.0, 1.0, 0.7106, 1.0, 0.7106, 1.0, 1.0, 1.0, 1.0, 1.0, 0.7106, 1.0, 0.7106, 1.0, 1.0, 0.5, 0.3553, 1.0, 0.3553, 1.0, 0.7106, 0.5, 0.7106, 1.0, 1.0, 1.0, 1.0, 1.0, 1.0, 1.0, 1.0, 1.0, 1.0, 1.0, 1.0, 1.0, 1.0, 1.0, 1.0, 1.0, 1.0, 1.0, 1.0, 1.0, 1.0, 1.0, 1.0, 1.0, 1.0, 1.0, 1.0, 1.0, 1.0, 1.0, 1.0, 1.0, 1.0, 1.0, 1.0, 1.0, 1.0, 1.0, 1.0, 1.0, 1.0, 1.0, 1.0, 1.0, 1.0, 1.0, 1.0, 1.0, 1.0, 1.0, 1.0, 1.0, 1.0, 1.0, 1.0, 1.0, 1.0, 1.0, 1.0, 1.0, 1.0, 1.0, 1.0, 1.0, 1.0, 1.0, 1.0, 1.0, 1.0, 1.0, 1.0, 1.0, 1.0, 1.0, 1.0, 1.0, 1.0, 1.0, 1.0, 1.0, 1.0, 1.0, 1.0, 1.0, 1.0, 1.0, 1.0, 1.0, 1.0, 1.0, 1.0, 1.0, 1.0, 1.0, 1.0, 1.0, 1.0, 1.0, 1.0, 1.0, 1.0, 1.0, 1.0, 1.0, 1.0, 1.0, 1.0, 1.0, 1.0, 1.0, 1.0, 1.0, 1.0, 1.0, 1.0, 1.0, 1.0, 1.0, 1.0, 1.0, 1.0, 1.0, 1.0, 1.0, 1.0, 1.0, 1.0, 1.0, 1.0, 1.0, 1.0, 1.0, 1.0, 1.0, 1.0, 1.0, 1.0, 1.0, 1.0, 1.0, 1.0, 1.0, 1.0, 1.0, 1.0, 1.0, 1.0, 1.0, 1.0, 1.0, 1.0, 1.0, 1.0, 1.0, 1.0, 1.0, 1.0, 1.0, 1.0, 0.0, 0.0, 1.0, 0.7106, 1.0, 0.5, 1.0, 1.0, 1.0, 1.0, 1.0, 1.0, 1.0, 1.0, 1.0, 1.0, 1.0, 1.0, 1.0, 1.0, 1.0, 1.0, 1.0, 1.0, 1.0, 1.0, 1.0, 1.0, 1.0, 1.0, 1.0, 1.0, 1.0, 1.0, 1.0, 1.0, 1.0, 1.0, 1.0, 1.0, 0.5, 0.0, 1.0, 0.0, 1.0, 0.3553, 0.5, 0.3553, 0.0, 0.0, 0.0, 0.3553, 0.0, 0.3553, 0.0, 0.0, 0.0, 0.0, 0.0, 0.3553, 0.0, 0.3553, 0.0, 0.0, 0.0, 0.0, 0.5, 0.0, 0.5, 0.3553, 0.0, 0.3553, 0.0, 0.0, 0.0, 0.3553, 0.0, 0.3553, 0.0, 0.0, 1.0, 0.0, 1.0, 0.25, 1.0, 0.3553, 1.0, 0.0, 1.0, 0.0, 1.0, 0.25, 1.0, 0.25, 1.0, 0.0, 0.0, 0.7106, 0.0, 0.3553, 0.0, 0.3553, 0.0, 0.7106, 0.0, 0.7106, 0.0, 0.3553, 0.0, 0.3553, 0.0, 0.7106, 1.0, 0.7106, 1.0, 0.3553, 1.0, 0.3553, 1.0, 0.7106, 1.0, 0.7106, 1.0, 0.3553, 1.0, 0.3553, 1.0, 0.7106, 1.0, 0.7106, 1.0, 0.3553, 1.0, 0.3553, 1.0, 0.7106, 1.0, 0.7106, 1.0, 0.3553, 1.0, 0.3553, 1.0, 0.7106, 0.5, 0.7106, 0.5, 1.0, 1.0, 1.0, 1.0, 0.7106, 1.0, 0.3553, 1.0, 0.3553, 1.0, 0.0, 1.0, 0.0, 1.0, 0.3553, 1.0, 0.3553, 1.0, 0.0, 1.0, 0.0, 0.0, 0.7106, 0.0, 0.7106, 0.0, 1.0, 0.0, 1.0, 0.0, 0.7106, 0.0, 0.7106, 0.0, 1.0, 0.0, 1.0, 0.0, 0.7106, 0.0, 1.0, 0.5, 1.0, 0.5, 0.7106, 1.0, 0.3553, 1.0, 0.3553, 1.0, 0.0, 1.0, 0.0, 1.0, 0.3553, 1.0, 0.3553, 1.0, 0.0, 1.0, 0.0, 0.0, 0.7106, 0.0, 0.7106, 0.0, 1.0, 0.0, 1.0, 0.5, 1.0, 0.5, 1.0, 0.0, 1.0, 0.0, 1.0, 0.0, 1.0, 0.0, 1.0, 0.0, 1.0, 0.0, 1.0, 0.0, 0.0, 0.0, 0.0, 0.0, 0.0, 0.0, 0.0, 1.0, 1.0, 1.0, 1.0, 1.0, 1.0, 1.0, 1.0, 0.0, 0.0, 0.0, 0.0, 0.0, 0.0, 0.0, 0.0, 1.0, 0.0, 1.0, 0.0, 1.0, 0.0, 1.0, 0.0, 1.0, 0.0, 1.0, 0.0, 1.0, 0.0, 1.0, 0.0, 0.0, 0.3553, 0.0, 0.3553, 0.0, 0.0, 0.0, 0.0, 1.0, 1.0, 1.0, 1.0, 1.0, 1.0, 1.0, 1.0, 0.0, 1.0, 0.0, 1.0, 0.0, 1.0, 0.0, 1.0, 0.0, 1.0, 0.0, 1.0, 1.0, 1.0, 0.0, 0.0, 1.0, 0.7106, 1.0, 1.0, 0.0, 0.0, 0.0, 0.0, 0.0, 0.0, 0.0, 0.0, 1.0, 0.0, 1.0, 0.0, 1.0, 0.0, 1.0, 0.0, 1.0, 0.0, 1.0, 0.0, 1.0, 0.0, 1.0, 0.0, 0.5, 0.0, 0.5, 0.0, 1.0, 0.0, 1.0, 0.0, 0.5, 0.0, 0.5, 0.0, 0.0, 0.0, 0.0, 0.0, 1.0, 1.0, 1.0, 1.0, 1.0, 1.0, 1.0, 1.0, 1.0, 1.0, 1.0, 1.0, 1.0, 1.0, 1.0, 1.0, 1.0, 1.0, 1.0, 1.0, 0.5, 1.0, 0.5, 1.0, 0.0, 1.0, 0.0, 1.0, 0.0, 1.0, 0.0, 1.0, 0.0, 1.0, 0.0, 1.0, 0.0, 1.0, 0.0, 1.0, 1.0, 1.0, 1.0, 1.0, 0.5, 1.0, 0.5, 1.0, 1.0, 1.0, 1.0, 1.0, 1.0, 1.0, 1.0, 1.0, 1.0, 1.0, 1.0, 1.0, 1.0, 1.0, 1.0, 1.0, 0.0, 0.0, 0.0, 0.0, 0.5, 0.0, 0.5, 0.0, 0.5, 0.0, 0.5, 0.0, 1.0, 0.0, 1.0, 0.0, 1.0, 0.0, 1.0, 0.0, 1.0, 0.0, 1.0, 0.0, 1.0, 0.0, 1.0, 0.0, 1.0, 0.0, 1.0, 0.0, 0.0, 0.0, 0.0, 0.0, 0.0, 0.0, 0.0, 0.0, 1.0, 0.5, 1.0, 0.5, 1.0, 1.0, 1.0, 1.0, 0.0, 1.0, 0.0, 1.0, 0.0, 1.0, 0.0, 1.0, 1.0, 1.0, 1.0, 1.0, 1.0, 1.0, 1.0, 1.0, 0.0, 0.3553, 0.0, 0.3553, 0.0, 0.0, 0.0, 0.0, 1.0, 0.0, 1.0, 0.0, 1.0, 0.0, 1.0, 0.0, 1.0, 0.0, 1.0, 0.0, 1.0, 0.0, 1.0, 0.0, 0.0, 0.0, 0.0, 0.0, 0.0, 0.0, 0.0, 0.0, 1.0, 1.0, 1.0, 1.0, 1.0, 1.0, 1.0, 1.0, 0.0, 0.0, 0.0, 0.0, 0.0, 0.0, 0.0, 0.0, 0.0, 1.0, 0.0, 1.0, 0.0, 1.0, 0.0, 1.0, 0.5, 1.0, 0.5, 1.0, 0.0, 1.0, 0.0, 1.0, 0.0, 0.0, 0.0, 0.0, 0.0, 0.0, 0.0, 0.0, 0.0, 0.0, 0.0, 0.0, 0.0, 0.0, 0.0, 0.0, 0.0, 0.0, 0.0, 0.0, 0.0, 0.0, 0.0, 0.0, 0.0, 0.0, 0.0, 0.0, 0.0, 0.0, 0.0, 0.0, 0.0, 0.0, 0.0, 0.0, 0.0, 0.0, 0.0, 0.0, 0.0, 0.0, 0.0, 0.0, 0.0, 0.0, 0.0, 0.0, 0.0, 0.0, 0.0, 0.0, 0.0, 0.0, 0.0, 0.0, 0.0, 0.0, 0.0, 0.0, 0.0, 0.0, 0.0, 0.0, 0.0, 0.0, 0.0, 0.0, 0.0, 0.0, 0.0, 0.0, 0.0, 0.0, 0.0, 0.0, 0.0, 0.0, 0.0, 0.0, 0.0, 0.0, 0.0, 0.0, 0.0, 0.0, 0.0, 0.0, 0.0, 0.0, 0.0, 0.0, 0.0, 0.0, 0.0, 0.0, 0.0, 0.0, 0.0, 0.0, 0.0, 0.0, 0.0, 0.0, 0.0, 0.0, 0.0, 0.0, 0.0, 0.0, 0.0, 0.0, 0.0, 0.0, 0.0, 0.0, 0.0, 0.0, 0.0, 0.0, 0.0, 0.0, 0.0, 0.0, 0.0, 0.0, 0.0, 0.0, 0.0, 0.0, 0.0, 0.0, 0.5, 0.0, 0.5, 0.0, 0.0, 0.0, 0.0, 0.0, 0.0, 0.0, 0.0, 0.0, 0.5, 0.0, 0.5, 0.0, 0.5, 0.0, 0.5, 0.0, 0.0, 0.0, 0.0, 0.0, 0.5, 0.0, 0.5, 0.0, 0.5, 0.0, 0.5, 0.0, 0.5, 0.0, 0.5, 0.0, 0.0, 0.0, 0.0, 0.0, 0.0, 0.0, 0.0, 0.0, 0.5, 0.0, 0.5, 0.0, 0.5, 0.0, 0.5, 0.0, 0.5, 0.0, 0.5, 0.0, 0.0, 0.0, 0.0, 0.0, 0.0, 0.0, 0.0, 0.0, 0.5, 0.0, 0.5, 0.0, 0.5, 0.0, 0.5, 0.0, 0.0, 0.0, 0.0, 0.0, 0.0, 0.0, 0.0, 0.0, 0.5, 0.0, 0.5, 0.0, 0.0, 0.0, 0.0, 0.0, 0.0, 0.0, 0.0, 0.0, 0.0, 0.0, 0.0, 0.0, 0.0, 0.0, 0.0, 0.0, 0.0, 0.0, 0.0, 0.0, 0.0, 0.0, 0.0, 0.0, 0.5, 0.0, 0.5, 0.0, 0.5, 0.0, 0.5, 0.0, 0.5, 0.0, 0.5, 0.0, 0.0, 0.0, 0.0, 0.0, 0.0, 0.0, 0.0, 0.0, 0.5, 0.0, 0.5, 0.0, 0.5, 0.0, 0.5, 0.0, 0.5, 0.0, 0.5, 0.0, 0.5, 0.0, 0.5, 0.0, 0.0, 0.0, 0.0, 0.0, 0.0, 0.0, 0.0, 0.0, 0.5, 0.0, 0.5, 0.0, 0.0, 1.0, 0.0, 1.0, 0.0, 0.7106, 0.0, 0.7106, 1.0, 0.25, 1.0, 0.25, 1.0, 0.5, 1.0, 0.5, 1.0, 0.25, 1.0, 0.3553, 1.0, 0.7106, 1.0, 0.5, 0.0, 1.0, 0.0, 1.0, 0.0, 0.7106, 0.0, 0.7106, 0.0, 0.3553, 0.0, 0.3553, 0.0, 0.7106, 0.0, 0.7106, 1.0, 1.0, 1.0, 1.0, 1.0, 0.7106, 1.0, 0.7106, 1.0, 1.0, 1.0, 1.0, 1.0, 0.7106, 1.0, 0.7106, 0.0, 0.3553, 0.0, 0.7106, 0.5, 0.7106, 0.5, 0.3553, 0.0, 0.3553, 0.0, 0.3553, 0.0, 0.7106, 0.0, 0.7106, 0.0, 0.3553, 0.0, 0.3553, 0.0, 0.7106, 0.0, 0.7106, 1.0, 1.0, 1.0, 1.0, 1.0, 0.7106, 1.0, 0.7106, 1.0, 1.0, 1.0, 1.0, 1.0, 0.7106, 1.0, 0.7106, 0.5, 0.3553, 0.5, 0.7106, 1.0, 0.7106, 1.0, 0.3553, 1.0, 1.0, 1.0, 1.0, 1.0, 1.0, 1.0, 1.0, 1.0, 1.0, 1.0, 1.0, 1.0, 1.0, 1.0, 1.0, 1.0, 1.0, 1.0, 1.0, 1.0, 1.0, 1.0, 1.0, 1.0, 1.0, 1.0, 1.0, 1.0, 1.0, 1.0, 1.0, 1.0, 1.0, 1.0, 1.0, 1.0, 1.0, 1.0, 1.0, 1.0, 1.0, 1.0, 1.0, 1.0, 1.0, 1.0, 1.0, 1.0, 1.0, 1.0, 1.0, 1.0, 1.0, 1.0, 1.0, 1.0, 1.0, 1.0, 1.0, 1.0, 1.0, 1.0, 1.0, 1.0, 1.0, 1.0, 1.0, 1.0, 1.0, 1.0, 1.0, 1.0, 1.0, 1.0, 1.0, 1.0, 1.0, 1.0, 1.0, 1.0, 1.0, 1.0, 1.0, 1.0, 1.0, 1.0, 1.0, 1.0, 1.0, 1.0, 1.0, 1.0, 1.0, 1.0, 1.0, 1.0, 1.0, 1.0, 1.0, 1.0, 1.0, 1.0, 1.0, 1.0, 1.0, 1.0, 1.0, 1.0, 1.0, 1.0, 1.0, 1.0, 1.0, 1.0, 1.0, 1.0, 1.0, 1.0, 1.0, 1.0, 1.0, 1.0, 1.0, 1.0, 1.0, 1.0, 1.0, 1.0, 1.0, 1.0, 1.0, 1.0, 1.0, 1.0, 1.0, 1.0, 1.0, 1.0, 1.0, 1.0, 1.0, 1.0, 1.0, 1.0, 1.0, 1.0, 1.0, 1.0, 1.0, 1.0, 1.0, 1.0, 1.0, 1.0, 1.0, 1.0, 1.0, 1.0, 1.0, 0.0, 0.0, 1.0, 1.0, 1.0, 0.5, 1.0, 0.7106, 1.0, 1.0, 1.0, 1.0, 1.0, 1.0, 1.0, 1.0, 1.0, 1.0, 1.0, 1.0, 1.0, 1.0, 1.0, 1.0, 1.0, 1.0, 1.0, 1.0, 1.0, 1.0, 1.0, 1.0, 1.0, 1.0, 1.0, 1.0, 1.0, 1.0, 1.0, 1.0, 0.5, 0.0, 0.5, 0.3553, 1.0, 0.3553, 1.0, 0.0, 0.0, 0.0, 0.0, 0.0, 0.0, 0.3553, 0.0, 0.3553, 0.0, 0.0, 0.0, 0.0, 0.0, 0.3553, 0.0, 0.3553, 0.0, 0.0, 0.0, 0.3553, 0.5, 0.3553, 0.5, 0.0, 0.0, 0.0, 0.0, 0.0, 0.0, 0.3553, 0.0, 0.3553, 1.0, 0.0, 1.0, 0.0, 1.0, 0.3553, 1.0, 0.25, 1.0, 0.0, 1.0, 0.0, 1.0, 0.25, 1.0, 0.25, 0.0, 0.7106, 0.0, 0.7106, 0.0, 0.3553, 0.0, 0.3553, 0.0, 0.7106, 0.0, 0.7106, 0.0, 0.3553, 0.0, 0.3553, 1.0, 0.7106, 1.0, 0.7106, 1.0, 0.3553, 1.0, 0.3553, 1.0, 0.7106, 1.0, 0.7106, 1.0, 0.3553, 1.0, 0.3553, 1.0, 0.7106, 1.0, 0.7106, 1.0, 0.3553, 1.0, 0.3553, 1.0, 0.7106, 1.0, 0.7106, 1.0, 0.3553, 1.0, 0.3553, 0.0, 1.0, 0.0, 1.0, 0.0, 1.0, 0.0, 1.0, 0.0, 1.0, 0.0, 1.0, 0.0, 1.0, 0.0, 1.0, 0.0, 1.0, 0.0, 1.0, 0.0, 1.0, 0.0, 1.0, 0.0, 1.0, 0.0, 1.0, 0.0, 1.0, 0.0, 1.0, 0.0, 1.0, 0.0, 1.0, 0.0, 1.0, 0.0, 1.0, 0.0, 1.0, 0.0, 1.0, 0.0, 1.0, 0.0, 1.0, 0.0, 1.0, 0.0, 1.0, 0.0, 1.0, 0.0, 1.0, 0.0, 1.0, 0.0, 1.0, 0.0, 1.0, 0.0, 1.0, 0.0, 1.0, 0.0, 1.0, 0.0, 1.0, 0.0, 1.0, 0.0, 1.0, 0.0, 1.0, 0.0, 1.0, 0.0, 1.0, 1.0, 0.7106, 1.0, 0.7106, 1.0, 0.3553, 1.0, 0.3553, 1.0, 1.0, 1.0, 1.0, 1.0, 1.0, 1.0, 1.0, 1.0, 1.0, 1.0, 1.0, 1.0, 1.0, 1.0, 1.0, 1.0, 1.0, 1.0, 1.0, 1.0, 1.0, 1.0, 1.0, 1.0, 1.0, 1.0, 1.0, 1.0, 1.0, 1.0, 1.0, 1.0, 1.0, 1.0, 1.0, 1.0, 1.0, 1.0, 1.0, 1.0, 1.0, 1.0, 1.0, 1.0, 1.0, 1.0, 1.0, 1.0, 1.0, 1.0, 1.0, 1.0, 0.7106, 1.0, 0.7106, 1.0, 1.0, 1.0, 1.0, 1.0, 1.0, 1.0, 1.0, 1.0, 0.0, 1.0, 0.0, 1.0, 0.0, 1.0, 0.0, 1.0, 0.0, 1.0, 0.0, 1.0, 0.0, 1.0, 0.0, 1.0, 1.0, 1.0, 1.0, 1.0, 1.0, 1.0, 1.0, 1.0, 0.3553, 1.0, 0.3553, 1.0, 0.0, 1.0, 0.0, 1.0, 0.7106, 1.0, 0.3553, 1.0, 0.3553, 1.0, 0.7106, 1.0, 1.0, 1.0, 1.0, 1.0, 1.0, 1.0, 1.0, 1.0, 1.0, 1.0, 1.0, 1.0, 1.0, 1.0, 1.0, 1.0, 1.0, 1.0, 1.0, 1.0, 1.0, 1.0, 1.0, 1.0, 1.0, 1.0, 1.0, 1.0, 1.0, 1.0, 1.0, 1.0, 1.0, 1.0, 1.0, 1.0, 1.0, 1.0, 1.0, 1.0, 1.0, 1.0, 1.0, 1.0, 1.0, 1.0, 1.0, 1.0, 1.0, 1.0, 0.7106, 1.0, 0.7106, 1.0, 1.0, 1.0, 1.0, 1.0, 1.0, 1.0, 1.0, 1.0, 1.0, 1.0, 0.0, 1.0, 0.0, 1.0, 0.0, 1.0, 0.0, 1.0, 0.0, 1.0, 0.0, 1.0, 0.0, 1.0, 0.0, 1.0, 1.0, 1.0, 1.0, 1.0, 1.0, 1.0, 1.0, 1.0, 0.3553, 1.0, 0.0, 1.0, 0.0, 1.0, 0.3553, 1.0, 1.0, 1.0, 1.0, 1.0, 1.0])
me_plane.materials.append(mat_material)
me_plane.materials.append(mat_darkbrown)
me_plane.materials.append(mat_snout)
me_plane.materials.append(mat_eyes)
me_plane.use_remesh_fix_poles = True
me_plane.use_remesh_preserve_attributes = False
me_plane.use_mirror_vertex_groups = False
me_plane.update()

# ---- objects
ob_bear = bpy.data.objects.new('Bear', me_plane)

# ---- transforms, parenting, visibility, modifiers, constraints
ob_bear.location = (0.0, 0.0, 0.0)
ob_bear.lineart.crease_threshold = 0.0

# ---- collection membership
col_collection.objects.link(ob_bear)

# ---- scene / render settings (as saved in the file)
scene.frame_start = 1; scene.frame_end = 250; scene.frame_set(1)
scene.render.engine = 'BLENDER_EEVEE_NEXT'
scene.cycles.use_denoising = False
scene.cycles.samples = 128
scene.cycles.sampling_pattern = 'TABULATED_SOBOL'
scene.cycles.use_adaptive_sampling = False
scene.cycles.use_light_tree = False
scene.view_settings.view_transform = 'Filmic'
bpy.context.view_layer.update()

# ---- added for rendering (the .blend has no active camera and no usable light): camera, sun
cam_auto = bpy.data.cameras.new('AutoCamera')
cam_auto.lens = 50.0
cam_auto.sensor_width = 36.0
cam_auto.clip_end = 1000.0
ob_auto_camera = bpy.data.objects.new('AutoCamera', cam_auto)
scene.collection.objects.link(ob_auto_camera)
ob_auto_camera.location = (5.32706, -5.0488, 4.71295)
ob_auto_camera.rotation_euler = (1.09748, -7.21219e-08, 0.694738)
scene.camera = ob_auto_camera
light_auto_sun = bpy.data.lights.new('AutoSun', 'SUN')
light_auto_sun.energy = 3.0
light_auto_sun.angle = 0.0523599
ob_auto_sun = bpy.data.objects.new('AutoSun', light_auto_sun)
scene.collection.objects.link(ob_auto_sun)
ob_auto_sun.rotation_euler = (0.872665, 0.174533, 0.523599)
bpy.context.view_layer.update()
